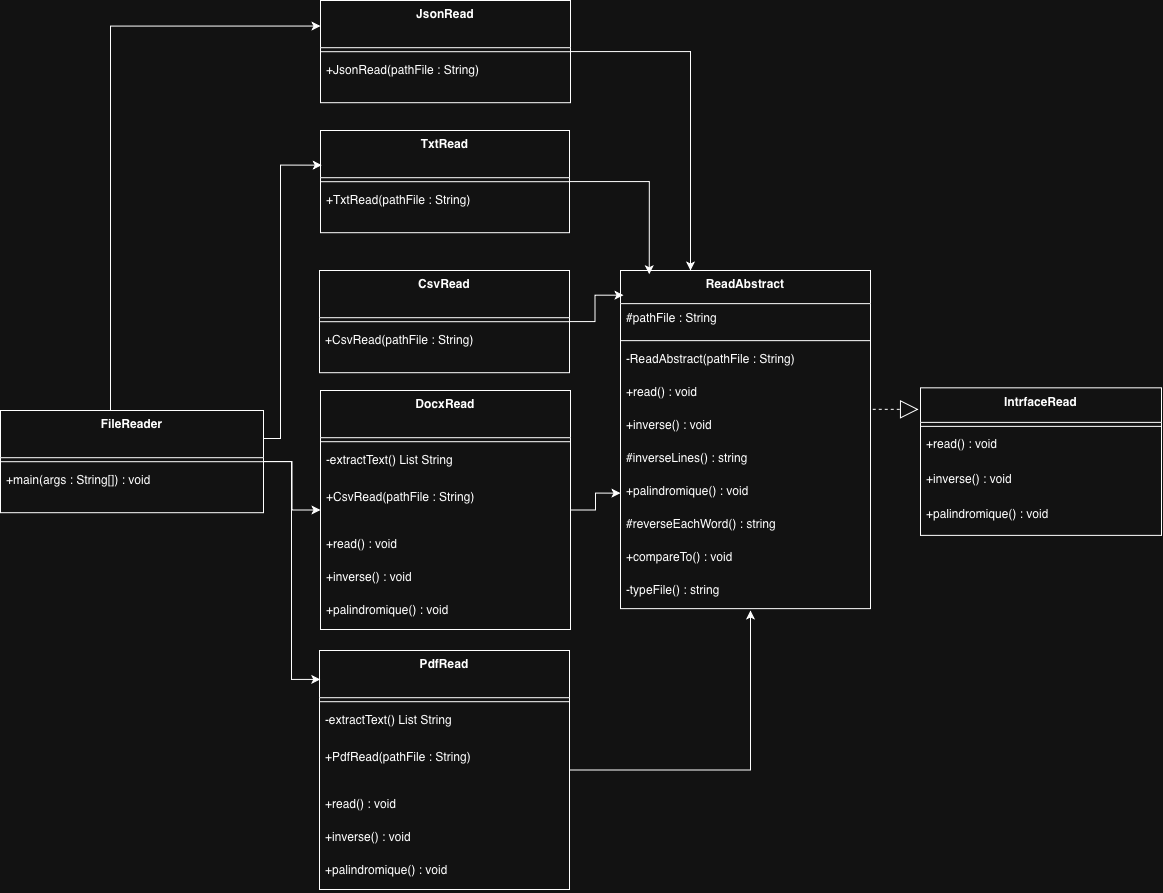

The diagram above was exported from draw.io. Its source (the exported page's mxGraphModel, read from the mxfile embedded in the PNG):
<mxGraphModel dx="2122" dy="1417" grid="1" gridSize="10" guides="1" tooltips="1" connect="1" arrows="1" fold="1" page="0" pageScale="1" pageWidth="827" pageHeight="1169" math="0" shadow="0">
  <root>
    <mxCell id="0" />
    <mxCell id="1" parent="0" />
    <mxCell id="KwjQh3mC247ye7uV9nWN-117" value="IntrfaceRead" style="swimlane;fontStyle=1;align=center;verticalAlign=top;childLayout=stackLayout;horizontal=1;startSize=34.54545454545455;horizontalStack=0;resizeParent=1;resizeParentMax=0;resizeLast=0;collapsible=0;marginBottom=0;" parent="1" vertex="1">
      <mxGeometry x="610" y="47.33000000000001" width="241" height="147.54545454545456" as="geometry" />
    </mxCell>
    <mxCell id="KwjQh3mC247ye7uV9nWN-118" style="line;strokeWidth=1;fillColor=none;align=left;verticalAlign=middle;spacingTop=-1;spacingLeft=3;spacingRight=3;rotatable=0;labelPosition=right;points=[];portConstraint=eastwest;strokeColor=inherit;" parent="KwjQh3mC247ye7uV9nWN-117" vertex="1">
      <mxGeometry y="34.54545454545455" width="241" height="8" as="geometry" />
    </mxCell>
    <mxCell id="KwjQh3mC247ye7uV9nWN-119" value="+read() : void" style="text;strokeColor=none;fillColor=none;align=left;verticalAlign=top;spacingLeft=4;spacingRight=4;overflow=hidden;rotatable=0;points=[[0,0.5],[1,0.5]];portConstraint=eastwest;" parent="KwjQh3mC247ye7uV9nWN-117" vertex="1">
      <mxGeometry y="42.54545454545455" width="241" height="35" as="geometry" />
    </mxCell>
    <mxCell id="KwjQh3mC247ye7uV9nWN-120" value="+inverse() : void" style="text;strokeColor=none;fillColor=none;align=left;verticalAlign=top;spacingLeft=4;spacingRight=4;overflow=hidden;rotatable=0;points=[[0,0.5],[1,0.5]];portConstraint=eastwest;" parent="KwjQh3mC247ye7uV9nWN-117" vertex="1">
      <mxGeometry y="77.54545454545455" width="241" height="35" as="geometry" />
    </mxCell>
    <mxCell id="KwjQh3mC247ye7uV9nWN-121" value="+palindromique() : void" style="text;strokeColor=none;fillColor=none;align=left;verticalAlign=top;spacingLeft=4;spacingRight=4;overflow=hidden;rotatable=0;points=[[0,0.5],[1,0.5]];portConstraint=eastwest;" parent="KwjQh3mC247ye7uV9nWN-117" vertex="1">
      <mxGeometry y="112.54545454545455" width="241" height="35" as="geometry" />
    </mxCell>
    <mxCell id="KwjQh3mC247ye7uV9nWN-131" value="TxtRead" style="swimlane;fontStyle=1;align=center;verticalAlign=top;childLayout=stackLayout;horizontal=1;startSize=47.2;horizontalStack=0;resizeParent=1;resizeParentMax=0;resizeLast=0;collapsible=0;marginBottom=0;" parent="1" vertex="1">
      <mxGeometry x="10" y="-210" width="249" height="102.2" as="geometry" />
    </mxCell>
    <mxCell id="KwjQh3mC247ye7uV9nWN-132" style="line;strokeWidth=1;fillColor=none;align=left;verticalAlign=middle;spacingTop=-1;spacingLeft=3;spacingRight=3;rotatable=0;labelPosition=right;points=[];portConstraint=eastwest;strokeColor=inherit;" parent="KwjQh3mC247ye7uV9nWN-131" vertex="1">
      <mxGeometry y="47.2" width="249" height="8" as="geometry" />
    </mxCell>
    <mxCell id="KwjQh3mC247ye7uV9nWN-133" value="+TxtRead(pathFile : String)" style="text;strokeColor=none;fillColor=none;align=left;verticalAlign=top;spacingLeft=4;spacingRight=4;overflow=hidden;rotatable=0;points=[[0,0.5],[1,0.5]];portConstraint=eastwest;" parent="KwjQh3mC247ye7uV9nWN-131" vertex="1">
      <mxGeometry y="55.2" width="249" height="47" as="geometry" />
    </mxCell>
    <mxCell id="KwjQh3mC247ye7uV9nWN-134" value="CsvRead" style="swimlane;fontStyle=1;align=center;verticalAlign=top;childLayout=stackLayout;horizontal=1;startSize=47.2;horizontalStack=0;resizeParent=1;resizeParentMax=0;resizeLast=0;collapsible=0;marginBottom=0;" parent="1" vertex="1">
      <mxGeometry x="9" y="-70" width="250" height="102.2" as="geometry" />
    </mxCell>
    <mxCell id="KwjQh3mC247ye7uV9nWN-135" style="line;strokeWidth=1;fillColor=none;align=left;verticalAlign=middle;spacingTop=-1;spacingLeft=3;spacingRight=3;rotatable=0;labelPosition=right;points=[];portConstraint=eastwest;strokeColor=inherit;" parent="KwjQh3mC247ye7uV9nWN-134" vertex="1">
      <mxGeometry y="47.2" width="250" height="8" as="geometry" />
    </mxCell>
    <mxCell id="KwjQh3mC247ye7uV9nWN-136" value="+CsvRead(pathFile : String)" style="text;strokeColor=none;fillColor=none;align=left;verticalAlign=top;spacingLeft=4;spacingRight=4;overflow=hidden;rotatable=0;points=[[0,0.5],[1,0.5]];portConstraint=eastwest;" parent="KwjQh3mC247ye7uV9nWN-134" vertex="1">
      <mxGeometry y="55.2" width="250" height="47" as="geometry" />
    </mxCell>
    <mxCell id="faudAVt_7LgOO55HMa8Z-42" style="edgeStyle=orthogonalEdgeStyle;rounded=0;orthogonalLoop=1;jettySize=auto;html=1;entryX=0;entryY=0.25;entryDx=0;entryDy=0;" edge="1" parent="1" source="KwjQh3mC247ye7uV9nWN-137" target="faudAVt_7LgOO55HMa8Z-4">
      <mxGeometry relative="1" as="geometry">
        <Array as="points">
          <mxPoint x="-200" y="-314" />
        </Array>
      </mxGeometry>
    </mxCell>
    <mxCell id="faudAVt_7LgOO55HMa8Z-44" style="edgeStyle=orthogonalEdgeStyle;rounded=0;orthogonalLoop=1;jettySize=auto;html=1;" edge="1" parent="1" source="KwjQh3mC247ye7uV9nWN-137" target="faudAVt_7LgOO55HMa8Z-1">
      <mxGeometry relative="1" as="geometry" />
    </mxCell>
    <mxCell id="KwjQh3mC247ye7uV9nWN-137" value="FileReader" style="swimlane;fontStyle=1;align=center;verticalAlign=top;childLayout=stackLayout;horizontal=1;startSize=47.2;horizontalStack=0;resizeParent=1;resizeParentMax=0;resizeLast=0;collapsible=0;marginBottom=0;" parent="1" vertex="1">
      <mxGeometry x="-310" y="70" width="263" height="102.2" as="geometry" />
    </mxCell>
    <mxCell id="KwjQh3mC247ye7uV9nWN-138" style="line;strokeWidth=1;fillColor=none;align=left;verticalAlign=middle;spacingTop=-1;spacingLeft=3;spacingRight=3;rotatable=0;labelPosition=right;points=[];portConstraint=eastwest;strokeColor=inherit;" parent="KwjQh3mC247ye7uV9nWN-137" vertex="1">
      <mxGeometry y="47.2" width="263" height="8" as="geometry" />
    </mxCell>
    <mxCell id="KwjQh3mC247ye7uV9nWN-139" value="+main(args : String[]) : void" style="text;strokeColor=none;fillColor=none;align=left;verticalAlign=top;spacingLeft=4;spacingRight=4;overflow=hidden;rotatable=0;points=[[0,0.5],[1,0.5]];portConstraint=eastwest;" parent="KwjQh3mC247ye7uV9nWN-137" vertex="1">
      <mxGeometry y="55.2" width="263" height="47" as="geometry" />
    </mxCell>
    <mxCell id="KwjQh3mC247ye7uV9nWN-140" value="" style="curved=1;dashed=1;startArrow=none;endArrow=block;endSize=16;endFill=0;entryX=-0.008;entryY=0.146;rounded=0;entryDx=0;entryDy=0;entryPerimeter=0;exitX=1.009;exitY=0.96;exitDx=0;exitDy=0;exitPerimeter=0;" parent="1" source="KwjQh3mC247ye7uV9nWN-127" target="KwjQh3mC247ye7uV9nWN-117" edge="1">
      <mxGeometry relative="1" as="geometry">
        <Array as="points" />
        <mxPoint x="620" y="70" as="sourcePoint" />
      </mxGeometry>
    </mxCell>
    <mxCell id="faudAVt_7LgOO55HMa8Z-39" style="edgeStyle=orthogonalEdgeStyle;rounded=0;orthogonalLoop=1;jettySize=auto;html=1;entryX=0;entryY=0.5;entryDx=0;entryDy=0;" edge="1" parent="1" source="faudAVt_7LgOO55HMa8Z-1" target="KwjQh3mC247ye7uV9nWN-129">
      <mxGeometry relative="1" as="geometry" />
    </mxCell>
    <mxCell id="faudAVt_7LgOO55HMa8Z-1" value="DocxRead" style="swimlane;fontStyle=1;align=center;verticalAlign=top;childLayout=stackLayout;horizontal=1;startSize=47.2;horizontalStack=0;resizeParent=1;resizeParentMax=0;resizeLast=0;collapsible=0;marginBottom=0;" vertex="1" parent="1">
      <mxGeometry x="10" y="50" width="250" height="239" as="geometry" />
    </mxCell>
    <mxCell id="faudAVt_7LgOO55HMa8Z-2" style="line;strokeWidth=1;fillColor=none;align=left;verticalAlign=middle;spacingTop=-1;spacingLeft=3;spacingRight=3;rotatable=0;labelPosition=right;points=[];portConstraint=eastwest;strokeColor=inherit;" vertex="1" parent="faudAVt_7LgOO55HMa8Z-1">
      <mxGeometry y="47.2" width="250" height="8" as="geometry" />
    </mxCell>
    <mxCell id="faudAVt_7LgOO55HMa8Z-17" value="-extractText() List String" style="text;strokeColor=none;fillColor=none;align=left;verticalAlign=top;spacingLeft=4;spacingRight=4;overflow=hidden;rotatable=0;points=[[0,0.5],[1,0.5]];portConstraint=eastwest;" vertex="1" parent="faudAVt_7LgOO55HMa8Z-1">
      <mxGeometry y="55.2" width="250" height="37.8" as="geometry" />
    </mxCell>
    <mxCell id="faudAVt_7LgOO55HMa8Z-16" value="+CsvRead(pathFile : String)" style="text;strokeColor=none;fillColor=none;align=left;verticalAlign=top;spacingLeft=4;spacingRight=4;overflow=hidden;rotatable=0;points=[[0,0.5],[1,0.5]];portConstraint=eastwest;" vertex="1" parent="faudAVt_7LgOO55HMa8Z-1">
      <mxGeometry y="93" width="250" height="47" as="geometry" />
    </mxCell>
    <mxCell id="faudAVt_7LgOO55HMa8Z-18" value="+read() : void" style="text;strokeColor=none;fillColor=none;align=left;verticalAlign=top;spacingLeft=4;spacingRight=4;overflow=hidden;rotatable=0;points=[[0,0.5],[1,0.5]];portConstraint=eastwest;" vertex="1" parent="faudAVt_7LgOO55HMa8Z-1">
      <mxGeometry y="140" width="250" height="33" as="geometry" />
    </mxCell>
    <mxCell id="faudAVt_7LgOO55HMa8Z-19" value="+inverse() : void" style="text;strokeColor=none;fillColor=none;align=left;verticalAlign=top;spacingLeft=4;spacingRight=4;overflow=hidden;rotatable=0;points=[[0,0.5],[1,0.5]];portConstraint=eastwest;" vertex="1" parent="faudAVt_7LgOO55HMa8Z-1">
      <mxGeometry y="173" width="250" height="33" as="geometry" />
    </mxCell>
    <mxCell id="faudAVt_7LgOO55HMa8Z-20" value="+palindromique() : void" style="text;strokeColor=none;fillColor=none;align=left;verticalAlign=top;spacingLeft=4;spacingRight=4;overflow=hidden;rotatable=0;points=[[0,0.5],[1,0.5]];portConstraint=eastwest;" vertex="1" parent="faudAVt_7LgOO55HMa8Z-1">
      <mxGeometry y="206" width="250" height="33" as="geometry" />
    </mxCell>
    <mxCell id="faudAVt_7LgOO55HMa8Z-4" value="JsonRead" style="swimlane;fontStyle=1;align=center;verticalAlign=top;childLayout=stackLayout;horizontal=1;startSize=47.2;horizontalStack=0;resizeParent=1;resizeParentMax=0;resizeLast=0;collapsible=0;marginBottom=0;" vertex="1" parent="1">
      <mxGeometry x="10" y="-340" width="250" height="102.2" as="geometry" />
    </mxCell>
    <mxCell id="faudAVt_7LgOO55HMa8Z-5" style="line;strokeWidth=1;fillColor=none;align=left;verticalAlign=middle;spacingTop=-1;spacingLeft=3;spacingRight=3;rotatable=0;labelPosition=right;points=[];portConstraint=eastwest;strokeColor=inherit;" vertex="1" parent="faudAVt_7LgOO55HMa8Z-4">
      <mxGeometry y="47.2" width="250" height="8" as="geometry" />
    </mxCell>
    <mxCell id="faudAVt_7LgOO55HMa8Z-6" value="+JsonRead(pathFile : String)" style="text;strokeColor=none;fillColor=none;align=left;verticalAlign=top;spacingLeft=4;spacingRight=4;overflow=hidden;rotatable=0;points=[[0,0.5],[1,0.5]];portConstraint=eastwest;" vertex="1" parent="faudAVt_7LgOO55HMa8Z-4">
      <mxGeometry y="55.2" width="250" height="47" as="geometry" />
    </mxCell>
    <mxCell id="faudAVt_7LgOO55HMa8Z-41" style="edgeStyle=orthogonalEdgeStyle;rounded=0;orthogonalLoop=1;jettySize=auto;html=1;" edge="1" parent="1" source="faudAVt_7LgOO55HMa8Z-21">
      <mxGeometry relative="1" as="geometry">
        <mxPoint x="440" y="270" as="targetPoint" />
      </mxGeometry>
    </mxCell>
    <mxCell id="faudAVt_7LgOO55HMa8Z-21" value="PdfRead" style="swimlane;fontStyle=1;align=center;verticalAlign=top;childLayout=stackLayout;horizontal=1;startSize=47.2;horizontalStack=0;resizeParent=1;resizeParentMax=0;resizeLast=0;collapsible=0;marginBottom=0;" vertex="1" parent="1">
      <mxGeometry x="9" y="310" width="250" height="239" as="geometry" />
    </mxCell>
    <mxCell id="faudAVt_7LgOO55HMa8Z-23" style="line;strokeWidth=1;fillColor=none;align=left;verticalAlign=middle;spacingTop=-1;spacingLeft=3;spacingRight=3;rotatable=0;labelPosition=right;points=[];portConstraint=eastwest;strokeColor=inherit;" vertex="1" parent="faudAVt_7LgOO55HMa8Z-21">
      <mxGeometry y="47.2" width="250" height="8" as="geometry" />
    </mxCell>
    <mxCell id="faudAVt_7LgOO55HMa8Z-24" value="-extractText() List String" style="text;strokeColor=none;fillColor=none;align=left;verticalAlign=top;spacingLeft=4;spacingRight=4;overflow=hidden;rotatable=0;points=[[0,0.5],[1,0.5]];portConstraint=eastwest;" vertex="1" parent="faudAVt_7LgOO55HMa8Z-21">
      <mxGeometry y="55.2" width="250" height="37.8" as="geometry" />
    </mxCell>
    <mxCell id="faudAVt_7LgOO55HMa8Z-22" value="+PdfRead(pathFile : String)" style="text;strokeColor=none;fillColor=none;align=left;verticalAlign=top;spacingLeft=4;spacingRight=4;overflow=hidden;rotatable=0;points=[[0,0.5],[1,0.5]];portConstraint=eastwest;" vertex="1" parent="faudAVt_7LgOO55HMa8Z-21">
      <mxGeometry y="93" width="250" height="47" as="geometry" />
    </mxCell>
    <mxCell id="faudAVt_7LgOO55HMa8Z-25" value="+read() : void" style="text;strokeColor=none;fillColor=none;align=left;verticalAlign=top;spacingLeft=4;spacingRight=4;overflow=hidden;rotatable=0;points=[[0,0.5],[1,0.5]];portConstraint=eastwest;" vertex="1" parent="faudAVt_7LgOO55HMa8Z-21">
      <mxGeometry y="140" width="250" height="33" as="geometry" />
    </mxCell>
    <mxCell id="faudAVt_7LgOO55HMa8Z-26" value="+inverse() : void" style="text;strokeColor=none;fillColor=none;align=left;verticalAlign=top;spacingLeft=4;spacingRight=4;overflow=hidden;rotatable=0;points=[[0,0.5],[1,0.5]];portConstraint=eastwest;" vertex="1" parent="faudAVt_7LgOO55HMa8Z-21">
      <mxGeometry y="173" width="250" height="33" as="geometry" />
    </mxCell>
    <mxCell id="faudAVt_7LgOO55HMa8Z-27" value="+palindromique() : void" style="text;strokeColor=none;fillColor=none;align=left;verticalAlign=top;spacingLeft=4;spacingRight=4;overflow=hidden;rotatable=0;points=[[0,0.5],[1,0.5]];portConstraint=eastwest;" vertex="1" parent="faudAVt_7LgOO55HMa8Z-21">
      <mxGeometry y="206" width="250" height="33" as="geometry" />
    </mxCell>
    <mxCell id="KwjQh3mC247ye7uV9nWN-123" value="ReadAbstract" style="swimlane;fontStyle=1;align=center;verticalAlign=top;childLayout=stackLayout;horizontal=1;startSize=33.142857142857146;horizontalStack=0;resizeParent=1;resizeParentMax=0;resizeLast=0;collapsible=0;marginBottom=0;" parent="1" vertex="1">
      <mxGeometry x="310" y="-70" width="250" height="338.1428571428571" as="geometry" />
    </mxCell>
    <mxCell id="KwjQh3mC247ye7uV9nWN-124" value="#pathFile : String" style="text;strokeColor=none;fillColor=none;align=left;verticalAlign=top;spacingLeft=4;spacingRight=4;overflow=hidden;rotatable=0;points=[[0,0.5],[1,0.5]];portConstraint=eastwest;" parent="KwjQh3mC247ye7uV9nWN-123" vertex="1">
      <mxGeometry y="33.142857142857146" width="250" height="33" as="geometry" />
    </mxCell>
    <mxCell id="KwjQh3mC247ye7uV9nWN-125" style="line;strokeWidth=1;fillColor=none;align=left;verticalAlign=middle;spacingTop=-1;spacingLeft=3;spacingRight=3;rotatable=0;labelPosition=right;points=[];portConstraint=eastwest;strokeColor=inherit;" parent="KwjQh3mC247ye7uV9nWN-123" vertex="1">
      <mxGeometry y="66.14285714285714" width="250" height="8" as="geometry" />
    </mxCell>
    <mxCell id="KwjQh3mC247ye7uV9nWN-126" value="-ReadAbstract(pathFile : String)" style="text;strokeColor=none;fillColor=none;align=left;verticalAlign=top;spacingLeft=4;spacingRight=4;overflow=hidden;rotatable=0;points=[[0,0.5],[1,0.5]];portConstraint=eastwest;" parent="KwjQh3mC247ye7uV9nWN-123" vertex="1">
      <mxGeometry y="74.14285714285714" width="250" height="33" as="geometry" />
    </mxCell>
    <mxCell id="KwjQh3mC247ye7uV9nWN-127" value="+read() : void" style="text;strokeColor=none;fillColor=none;align=left;verticalAlign=top;spacingLeft=4;spacingRight=4;overflow=hidden;rotatable=0;points=[[0,0.5],[1,0.5]];portConstraint=eastwest;" parent="KwjQh3mC247ye7uV9nWN-123" vertex="1">
      <mxGeometry y="107.14285714285714" width="250" height="33" as="geometry" />
    </mxCell>
    <mxCell id="faudAVt_7LgOO55HMa8Z-10" value="+inverse() : void" style="text;strokeColor=none;fillColor=none;align=left;verticalAlign=top;spacingLeft=4;spacingRight=4;overflow=hidden;rotatable=0;points=[[0,0.5],[1,0.5]];portConstraint=eastwest;" vertex="1" parent="KwjQh3mC247ye7uV9nWN-123">
      <mxGeometry y="140.14285714285714" width="250" height="33" as="geometry" />
    </mxCell>
    <mxCell id="faudAVt_7LgOO55HMa8Z-11" value="#inverseLines() : string&#10;" style="text;strokeColor=none;fillColor=none;align=left;verticalAlign=top;spacingLeft=4;spacingRight=4;overflow=hidden;rotatable=0;points=[[0,0.5],[1,0.5]];portConstraint=eastwest;" vertex="1" parent="KwjQh3mC247ye7uV9nWN-123">
      <mxGeometry y="173.14285714285714" width="250" height="33" as="geometry" />
    </mxCell>
    <mxCell id="KwjQh3mC247ye7uV9nWN-129" value="+palindromique() : void" style="text;strokeColor=none;fillColor=none;align=left;verticalAlign=top;spacingLeft=4;spacingRight=4;overflow=hidden;rotatable=0;points=[[0,0.5],[1,0.5]];portConstraint=eastwest;" parent="KwjQh3mC247ye7uV9nWN-123" vertex="1">
      <mxGeometry y="206.14285714285714" width="250" height="33" as="geometry" />
    </mxCell>
    <mxCell id="KwjQh3mC247ye7uV9nWN-128" value="#reverseEachWord() : string" style="text;strokeColor=none;fillColor=none;align=left;verticalAlign=top;spacingLeft=4;spacingRight=4;overflow=hidden;rotatable=0;points=[[0,0.5],[1,0.5]];portConstraint=eastwest;" parent="KwjQh3mC247ye7uV9nWN-123" vertex="1">
      <mxGeometry y="239.14285714285714" width="250" height="33" as="geometry" />
    </mxCell>
    <mxCell id="faudAVt_7LgOO55HMa8Z-13" value="+compareTo() : void" style="text;strokeColor=none;fillColor=none;align=left;verticalAlign=top;spacingLeft=4;spacingRight=4;overflow=hidden;rotatable=0;points=[[0,0.5],[1,0.5]];portConstraint=eastwest;" vertex="1" parent="KwjQh3mC247ye7uV9nWN-123">
      <mxGeometry y="272.1428571428571" width="250" height="33" as="geometry" />
    </mxCell>
    <mxCell id="KwjQh3mC247ye7uV9nWN-130" value="-typeFile() : string" style="text;strokeColor=none;fillColor=none;align=left;verticalAlign=top;spacingLeft=4;spacingRight=4;overflow=hidden;rotatable=0;points=[[0,0.5],[1,0.5]];portConstraint=eastwest;" parent="KwjQh3mC247ye7uV9nWN-123" vertex="1">
      <mxGeometry y="305.1428571428571" width="250" height="33" as="geometry" />
    </mxCell>
    <mxCell id="faudAVt_7LgOO55HMa8Z-36" style="edgeStyle=orthogonalEdgeStyle;rounded=0;orthogonalLoop=1;jettySize=auto;html=1;entryX=0.28;entryY=0;entryDx=0;entryDy=0;entryPerimeter=0;" edge="1" parent="1" source="faudAVt_7LgOO55HMa8Z-4" target="KwjQh3mC247ye7uV9nWN-123">
      <mxGeometry relative="1" as="geometry" />
    </mxCell>
    <mxCell id="faudAVt_7LgOO55HMa8Z-37" style="edgeStyle=orthogonalEdgeStyle;rounded=0;orthogonalLoop=1;jettySize=auto;html=1;entryX=0.115;entryY=0.011;entryDx=0;entryDy=0;entryPerimeter=0;" edge="1" parent="1" source="KwjQh3mC247ye7uV9nWN-131" target="KwjQh3mC247ye7uV9nWN-123">
      <mxGeometry relative="1" as="geometry" />
    </mxCell>
    <mxCell id="faudAVt_7LgOO55HMa8Z-38" style="edgeStyle=orthogonalEdgeStyle;rounded=0;orthogonalLoop=1;jettySize=auto;html=1;entryX=0.012;entryY=0.073;entryDx=0;entryDy=0;entryPerimeter=0;" edge="1" parent="1" source="KwjQh3mC247ye7uV9nWN-134" target="KwjQh3mC247ye7uV9nWN-123">
      <mxGeometry relative="1" as="geometry" />
    </mxCell>
    <mxCell id="faudAVt_7LgOO55HMa8Z-43" style="edgeStyle=orthogonalEdgeStyle;rounded=0;orthogonalLoop=1;jettySize=auto;html=1;entryX=0.005;entryY=0.339;entryDx=0;entryDy=0;entryPerimeter=0;" edge="1" parent="1" source="KwjQh3mC247ye7uV9nWN-137" target="KwjQh3mC247ye7uV9nWN-131">
      <mxGeometry relative="1" as="geometry">
        <Array as="points">
          <mxPoint x="-30" y="98" />
          <mxPoint x="-30" y="-175" />
        </Array>
      </mxGeometry>
    </mxCell>
    <mxCell id="faudAVt_7LgOO55HMa8Z-45" style="edgeStyle=orthogonalEdgeStyle;rounded=0;orthogonalLoop=1;jettySize=auto;html=1;entryX=0.003;entryY=0.121;entryDx=0;entryDy=0;entryPerimeter=0;" edge="1" parent="1" source="KwjQh3mC247ye7uV9nWN-137" target="faudAVt_7LgOO55HMa8Z-21">
      <mxGeometry relative="1" as="geometry" />
    </mxCell>
  </root>
</mxGraphModel>